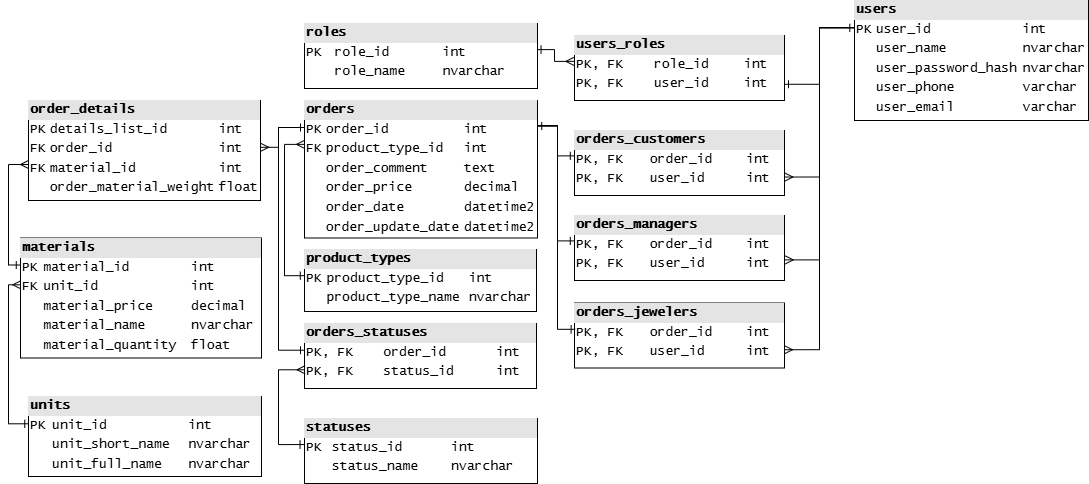

The diagram above was exported from draw.io. Its source (the exported page's mxGraphModel, read from the mxfile embedded in the PNG):
<mxGraphModel dx="1800" dy="743" grid="0" gridSize="10" guides="1" tooltips="1" connect="1" arrows="1" fold="1" page="0" pageScale="1" pageWidth="1100" pageHeight="850" background="none" math="0" shadow="0" adaptiveColors="auto">
  <root>
    <mxCell id="0" />
    <mxCell id="1" parent="0" />
    <mxCell id="oJDKhcrEmBVJEF9b-cxh-44" style="edgeStyle=orthogonalEdgeStyle;rounded=0;orthogonalLoop=1;jettySize=auto;html=1;exitX=-0.003;exitY=0.228;exitDx=0;exitDy=0;endArrow=ERone;endFill=0;startArrow=ERone;startFill=0;entryX=1;entryY=0.75;entryDx=0;entryDy=0;exitPerimeter=0;fontFamily=Lucida Console;fontSize=13;" edge="1" parent="1" source="oJDKhcrEmBVJEF9b-cxh-22" target="oJDKhcrEmBVJEF9b-cxh-32">
      <mxGeometry relative="1" as="geometry">
        <mxPoint x="559.5799999999999" y="321.72" as="sourcePoint" />
        <mxPoint x="490.0000000000001" y="325.75" as="targetPoint" />
      </mxGeometry>
    </mxCell>
    <mxCell id="oJDKhcrEmBVJEF9b-cxh-46" style="edgeStyle=orthogonalEdgeStyle;rounded=0;orthogonalLoop=1;jettySize=auto;html=1;entryX=1.002;entryY=0.716;entryDx=0;entryDy=0;entryPerimeter=0;exitX=-0.001;exitY=0.228;exitDx=0;exitDy=0;exitPerimeter=0;endArrow=ERmany;endFill=0;fontFamily=Lucida Console;fontSize=13;" edge="1" parent="1" source="oJDKhcrEmBVJEF9b-cxh-22" target="oJDKhcrEmBVJEF9b-cxh-36">
      <mxGeometry relative="1" as="geometry" />
    </mxCell>
    <mxCell id="oJDKhcrEmBVJEF9b-cxh-48" style="edgeStyle=orthogonalEdgeStyle;rounded=0;orthogonalLoop=1;jettySize=auto;html=1;entryX=1;entryY=0.719;entryDx=0;entryDy=0;entryPerimeter=0;endArrow=ERmany;endFill=0;fontFamily=Lucida Console;fontSize=13;" edge="1" parent="1" source="oJDKhcrEmBVJEF9b-cxh-22" target="oJDKhcrEmBVJEF9b-cxh-38">
      <mxGeometry relative="1" as="geometry">
        <Array as="points">
          <mxPoint x="525" y="322" />
          <mxPoint x="525" y="644" />
        </Array>
      </mxGeometry>
    </mxCell>
    <mxCell id="oJDKhcrEmBVJEF9b-cxh-22" value="&lt;div style=&quot;box-sizing: border-box; width: 100%; background: rgb(228, 228, 228); padding: 2px;&quot;&gt;&lt;b&gt;users&lt;/b&gt;&lt;/div&gt;&lt;table cellspacing=&quot;0&quot; cellpadding=&quot;2&quot; style=&quot;width: 100%;&quot;&gt;&lt;tbody&gt;&lt;tr&gt;&lt;td&gt;PK&lt;/td&gt;&lt;td&gt;user_id&lt;/td&gt;&lt;td&gt;int&lt;/td&gt;&lt;/tr&gt;&lt;tr&gt;&lt;td&gt;&lt;br&gt;&lt;/td&gt;&lt;td&gt;user_name&lt;br&gt;&lt;/td&gt;&lt;td&gt;nvarchar&lt;/td&gt;&lt;/tr&gt;&lt;tr&gt;&lt;td&gt;&lt;/td&gt;&lt;td&gt;user_password_hash&lt;/td&gt;&lt;td&gt;nvarchar&lt;/td&gt;&lt;/tr&gt;&lt;tr&gt;&lt;td&gt;&lt;br&gt;&lt;/td&gt;&lt;td&gt;user_phone&lt;/td&gt;&lt;td&gt;varchar&lt;/td&gt;&lt;/tr&gt;&lt;tr&gt;&lt;td&gt;&lt;br&gt;&lt;/td&gt;&lt;td&gt;user_email&lt;/td&gt;&lt;td&gt;varchar&lt;/td&gt;&lt;/tr&gt;&lt;/tbody&gt;&lt;/table&gt;" style="verticalAlign=top;align=left;overflow=fill;html=1;whiteSpace=wrap;rounded=0;fontFamily=Lucida Console;fontSize=13;" vertex="1" parent="1">
      <mxGeometry x="560" y="295" width="234" height="120" as="geometry" />
    </mxCell>
    <mxCell id="oJDKhcrEmBVJEF9b-cxh-45" style="edgeStyle=orthogonalEdgeStyle;rounded=0;orthogonalLoop=1;jettySize=auto;html=1;entryX=-0.003;entryY=0.398;entryDx=0;entryDy=0;exitX=0.998;exitY=0.402;exitDx=0;exitDy=0;exitPerimeter=0;entryPerimeter=0;endArrow=ERmany;endFill=0;startArrow=ERone;startFill=0;fontFamily=Lucida Console;fontSize=13;" edge="1" parent="1" source="oJDKhcrEmBVJEF9b-cxh-30" target="oJDKhcrEmBVJEF9b-cxh-32">
      <mxGeometry relative="1" as="geometry">
        <mxPoint x="220.41999999999985" y="301.65" as="sourcePoint" />
        <mxPoint x="279.78999999999996" y="302.26" as="targetPoint" />
        <Array as="points">
          <mxPoint x="260" y="344" />
          <mxPoint x="260" y="356" />
        </Array>
      </mxGeometry>
    </mxCell>
    <mxCell id="oJDKhcrEmBVJEF9b-cxh-30" value="&lt;div style=&quot;box-sizing: border-box; width: 100%; background: rgb(228, 228, 228); padding: 2px;&quot;&gt;&lt;b&gt;roles&lt;/b&gt;&lt;/div&gt;&lt;table cellspacing=&quot;0&quot; cellpadding=&quot;2&quot; style=&quot;width: 100%;&quot;&gt;&lt;tbody&gt;&lt;tr&gt;&lt;td&gt;PK&lt;/td&gt;&lt;td&gt;role_id&lt;/td&gt;&lt;td&gt;int&lt;/td&gt;&lt;/tr&gt;&lt;tr&gt;&lt;td&gt;&lt;br&gt;&lt;/td&gt;&lt;td&gt;role_name&lt;/td&gt;&lt;td&gt;nvarchar&lt;/td&gt;&lt;/tr&gt;&lt;tr&gt;&lt;td&gt;&lt;br&gt;&lt;/td&gt;&lt;td&gt;&lt;/td&gt;&lt;td&gt;&lt;/td&gt;&lt;/tr&gt;&lt;/tbody&gt;&lt;/table&gt;" style="verticalAlign=top;align=left;overflow=fill;html=1;whiteSpace=wrap;rounded=0;fontFamily=Lucida Console;fontSize=13;" vertex="1" parent="1">
      <mxGeometry x="10" y="318" width="233" height="65" as="geometry" />
    </mxCell>
    <mxCell id="oJDKhcrEmBVJEF9b-cxh-32" value="&lt;div style=&quot;box-sizing: border-box; width: 100%; background: rgb(228, 228, 228); padding: 2px;&quot;&gt;&lt;b&gt;users_roles&lt;/b&gt;&lt;/div&gt;&lt;table cellspacing=&quot;0&quot; cellpadding=&quot;2&quot; style=&quot;width: 100%;&quot;&gt;&lt;tbody&gt;&lt;tr&gt;&lt;td&gt;PK, FK&lt;/td&gt;&lt;td&gt;role_id&lt;/td&gt;&lt;td&gt;int&lt;/td&gt;&lt;/tr&gt;&lt;tr&gt;&lt;td&gt;PK, FK&lt;/td&gt;&lt;td&gt;user_id&lt;/td&gt;&lt;td&gt;int&lt;/td&gt;&lt;/tr&gt;&lt;tr&gt;&lt;td&gt;&lt;br&gt;&lt;/td&gt;&lt;td&gt;&lt;/td&gt;&lt;td&gt;&lt;/td&gt;&lt;/tr&gt;&lt;/tbody&gt;&lt;/table&gt;" style="verticalAlign=top;align=left;overflow=fill;html=1;whiteSpace=wrap;rounded=0;fontFamily=Lucida Console;fontSize=13;" vertex="1" parent="1">
      <mxGeometry x="280" y="330" width="210" height="65" as="geometry" />
    </mxCell>
    <mxCell id="oJDKhcrEmBVJEF9b-cxh-50" style="edgeStyle=orthogonalEdgeStyle;rounded=0;orthogonalLoop=1;jettySize=auto;html=1;entryX=-0.001;entryY=0.391;entryDx=0;entryDy=0;entryPerimeter=0;exitX=1.002;exitY=0.185;exitDx=0;exitDy=0;exitPerimeter=0;endArrow=ERone;endFill=0;fontFamily=Lucida Console;fontSize=13;" edge="1" parent="1" source="oJDKhcrEmBVJEF9b-cxh-33" target="oJDKhcrEmBVJEF9b-cxh-37">
      <mxGeometry relative="1" as="geometry" />
    </mxCell>
    <mxCell id="oJDKhcrEmBVJEF9b-cxh-52" style="edgeStyle=orthogonalEdgeStyle;rounded=0;orthogonalLoop=1;jettySize=auto;html=1;entryX=0;entryY=0.411;entryDx=0;entryDy=0;entryPerimeter=0;startArrow=ERone;startFill=0;endArrow=ERone;endFill=0;fontFamily=Lucida Console;fontSize=13;" edge="1" parent="1" source="oJDKhcrEmBVJEF9b-cxh-33" target="oJDKhcrEmBVJEF9b-cxh-39">
      <mxGeometry relative="1" as="geometry">
        <Array as="points">
          <mxPoint x="-16" y="422" />
          <mxPoint x="-16" y="644" />
          <mxPoint x="10" y="644" />
        </Array>
      </mxGeometry>
    </mxCell>
    <mxCell id="oJDKhcrEmBVJEF9b-cxh-33" value="&lt;div style=&quot;box-sizing: border-box; width: 100%; background: rgb(228, 228, 228); padding: 2px;&quot;&gt;&lt;b&gt;orders&lt;/b&gt;&lt;/div&gt;&lt;table cellspacing=&quot;0&quot; cellpadding=&quot;2&quot; style=&quot;width: 100%;&quot;&gt;&lt;tbody&gt;&lt;tr&gt;&lt;td&gt;PK&lt;/td&gt;&lt;td&gt;order_id&lt;/td&gt;&lt;td&gt;int&lt;/td&gt;&lt;/tr&gt;&lt;tr&gt;&lt;td&gt;FK&lt;/td&gt;&lt;td&gt;product_type_id&lt;/td&gt;&lt;td&gt;int&lt;/td&gt;&lt;/tr&gt;&lt;tr&gt;&lt;td&gt;&lt;br&gt;&lt;/td&gt;&lt;td&gt;order_comment&lt;/td&gt;&lt;td&gt;text&lt;/td&gt;&lt;/tr&gt;&lt;tr&gt;&lt;td&gt;&lt;br&gt;&lt;/td&gt;&lt;td&gt;order_price&lt;/td&gt;&lt;td&gt;decimal&lt;/td&gt;&lt;/tr&gt;&lt;tr&gt;&lt;td&gt;&lt;br&gt;&lt;/td&gt;&lt;td&gt;order_date&lt;/td&gt;&lt;td&gt;datetime2&lt;/td&gt;&lt;/tr&gt;&lt;tr&gt;&lt;td&gt;&lt;br&gt;&lt;/td&gt;&lt;td&gt;order_update_date&lt;/td&gt;&lt;td&gt;datetime2&lt;/td&gt;&lt;/tr&gt;&lt;/tbody&gt;&lt;/table&gt;" style="verticalAlign=top;align=left;overflow=fill;html=1;whiteSpace=wrap;rounded=0;fontFamily=Lucida Console;fontSize=13;" vertex="1" parent="1">
      <mxGeometry x="10" y="395" width="233" height="137.5" as="geometry" />
    </mxCell>
    <mxCell id="oJDKhcrEmBVJEF9b-cxh-36" value="&lt;div style=&quot;box-sizing: border-box; width: 100%; background: rgb(228, 228, 228); padding: 2px;&quot;&gt;&lt;b&gt;orders_customers&lt;/b&gt;&lt;/div&gt;&lt;table cellspacing=&quot;0&quot; cellpadding=&quot;2&quot; style=&quot;width: 100%;&quot;&gt;&lt;tbody&gt;&lt;tr&gt;&lt;td&gt;PK, FK&lt;/td&gt;&lt;td&gt;order_id&lt;/td&gt;&lt;td&gt;int&lt;/td&gt;&lt;/tr&gt;&lt;tr&gt;&lt;td&gt;PK, FK&lt;/td&gt;&lt;td&gt;user_id&lt;/td&gt;&lt;td&gt;int&lt;/td&gt;&lt;/tr&gt;&lt;tr&gt;&lt;td&gt;&lt;br&gt;&lt;/td&gt;&lt;td&gt;&lt;/td&gt;&lt;td&gt;&lt;/td&gt;&lt;/tr&gt;&lt;/tbody&gt;&lt;/table&gt;" style="verticalAlign=top;align=left;overflow=fill;html=1;whiteSpace=wrap;rounded=0;fontFamily=Lucida Console;fontSize=13;" vertex="1" parent="1">
      <mxGeometry x="280" y="425" width="210" height="65" as="geometry" />
    </mxCell>
    <mxCell id="oJDKhcrEmBVJEF9b-cxh-37" value="&lt;div style=&quot;box-sizing: border-box; width: 100%; background: rgb(228, 228, 228); padding: 2px;&quot;&gt;&lt;b&gt;orders_managers&lt;/b&gt;&lt;/div&gt;&lt;table cellspacing=&quot;0&quot; cellpadding=&quot;2&quot; style=&quot;width: 100%;&quot;&gt;&lt;tbody&gt;&lt;tr&gt;&lt;td&gt;PK, FK&lt;/td&gt;&lt;td&gt;order_id&lt;/td&gt;&lt;td&gt;int&lt;/td&gt;&lt;/tr&gt;&lt;tr&gt;&lt;td&gt;PK, FK&lt;/td&gt;&lt;td&gt;user_id&lt;/td&gt;&lt;td&gt;int&lt;/td&gt;&lt;/tr&gt;&lt;tr&gt;&lt;td&gt;&lt;br&gt;&lt;/td&gt;&lt;td&gt;&lt;/td&gt;&lt;td&gt;&lt;/td&gt;&lt;/tr&gt;&lt;/tbody&gt;&lt;/table&gt;" style="verticalAlign=top;align=left;overflow=fill;html=1;whiteSpace=wrap;rounded=0;fontFamily=Lucida Console;fontSize=13;" vertex="1" parent="1">
      <mxGeometry x="280" y="510" width="210" height="65" as="geometry" />
    </mxCell>
    <mxCell id="oJDKhcrEmBVJEF9b-cxh-38" value="&lt;div style=&quot;box-sizing: border-box; width: 100%; background: rgb(228, 228, 228); padding: 2px;&quot;&gt;&lt;b&gt;orders_jewelers&lt;/b&gt;&lt;/div&gt;&lt;table cellspacing=&quot;0&quot; cellpadding=&quot;2&quot; style=&quot;width: 100%;&quot;&gt;&lt;tbody&gt;&lt;tr&gt;&lt;td&gt;PK, FK&lt;/td&gt;&lt;td&gt;order_id&lt;/td&gt;&lt;td&gt;int&lt;/td&gt;&lt;/tr&gt;&lt;tr&gt;&lt;td&gt;PK, FK&lt;/td&gt;&lt;td&gt;user_id&lt;/td&gt;&lt;td&gt;int&lt;/td&gt;&lt;/tr&gt;&lt;tr&gt;&lt;td&gt;&lt;br&gt;&lt;/td&gt;&lt;td&gt;&lt;/td&gt;&lt;td&gt;&lt;/td&gt;&lt;/tr&gt;&lt;/tbody&gt;&lt;/table&gt;" style="verticalAlign=top;align=left;overflow=fill;html=1;whiteSpace=wrap;rounded=0;fontFamily=Lucida Console;fontSize=13;" vertex="1" parent="1">
      <mxGeometry x="280" y="597.5" width="210" height="65" as="geometry" />
    </mxCell>
    <mxCell id="oJDKhcrEmBVJEF9b-cxh-39" value="&lt;div style=&quot;box-sizing: border-box; width: 100%; background: rgb(228, 228, 228); padding: 2px;&quot;&gt;&lt;b&gt;orders_statuses&lt;/b&gt;&lt;/div&gt;&lt;table cellspacing=&quot;0&quot; cellpadding=&quot;2&quot; style=&quot;width: 100%;&quot;&gt;&lt;tbody&gt;&lt;tr&gt;&lt;td&gt;PK, FK&lt;/td&gt;&lt;td&gt;order_id&lt;/td&gt;&lt;td&gt;int&lt;/td&gt;&lt;/tr&gt;&lt;tr&gt;&lt;td&gt;PK, FK&lt;/td&gt;&lt;td&gt;status_id&lt;/td&gt;&lt;td&gt;int&lt;/td&gt;&lt;/tr&gt;&lt;tr&gt;&lt;td&gt;&lt;br&gt;&lt;/td&gt;&lt;td&gt;&lt;/td&gt;&lt;td&gt;&lt;/td&gt;&lt;/tr&gt;&lt;/tbody&gt;&lt;/table&gt;" style="verticalAlign=top;align=left;overflow=fill;html=1;whiteSpace=wrap;rounded=0;fontFamily=Lucida Console;fontSize=13;" vertex="1" parent="1">
      <mxGeometry x="10" y="618" width="232" height="65" as="geometry" />
    </mxCell>
    <mxCell id="oJDKhcrEmBVJEF9b-cxh-40" value="&lt;div style=&quot;box-sizing: border-box; width: 100%; background: rgb(228, 228, 228); padding: 2px;&quot;&gt;&lt;b&gt;statuses&lt;/b&gt;&lt;/div&gt;&lt;table cellspacing=&quot;0&quot; cellpadding=&quot;2&quot; style=&quot;width: 100%;&quot;&gt;&lt;tbody&gt;&lt;tr&gt;&lt;td&gt;PK&lt;/td&gt;&lt;td&gt;status_id&lt;/td&gt;&lt;td&gt;int&lt;/td&gt;&lt;/tr&gt;&lt;tr&gt;&lt;td&gt;&lt;br&gt;&lt;/td&gt;&lt;td&gt;status_name&lt;/td&gt;&lt;td&gt;nvarchar&lt;/td&gt;&lt;/tr&gt;&lt;tr&gt;&lt;td&gt;&lt;br&gt;&lt;/td&gt;&lt;td&gt;&lt;/td&gt;&lt;td&gt;&lt;/td&gt;&lt;/tr&gt;&lt;/tbody&gt;&lt;/table&gt;" style="verticalAlign=top;align=left;overflow=fill;html=1;whiteSpace=wrap;rounded=0;fontFamily=Lucida Console;fontSize=13;" vertex="1" parent="1">
      <mxGeometry x="10" y="713" width="233" height="65" as="geometry" />
    </mxCell>
    <mxCell id="oJDKhcrEmBVJEF9b-cxh-41" value="&lt;div style=&quot;box-sizing: border-box; width: 100%; background: rgb(228, 228, 228); padding: 2px;&quot;&gt;&lt;b&gt;order_details&lt;/b&gt;&lt;/div&gt;&lt;table cellspacing=&quot;0&quot; cellpadding=&quot;2&quot; style=&quot;width: 100%;&quot;&gt;&lt;tbody&gt;&lt;tr&gt;&lt;td&gt;PK&lt;/td&gt;&lt;td&gt;details_list_id&lt;/td&gt;&lt;td&gt;int&lt;/td&gt;&lt;/tr&gt;&lt;tr&gt;&lt;td&gt;FK&lt;/td&gt;&lt;td&gt;order_id&lt;/td&gt;&lt;td&gt;int&lt;/td&gt;&lt;/tr&gt;&lt;tr&gt;&lt;td&gt;FK&lt;/td&gt;&lt;td&gt;material_id&lt;/td&gt;&lt;td&gt;int&lt;/td&gt;&lt;/tr&gt;&lt;tr&gt;&lt;td&gt;&lt;br&gt;&lt;/td&gt;&lt;td&gt;order_material_weight&lt;/td&gt;&lt;td&gt;float&lt;/td&gt;&lt;/tr&gt;&lt;tr&gt;&lt;td&gt;&lt;br&gt;&lt;/td&gt;&lt;td&gt;&lt;br&gt;&lt;/td&gt;&lt;td&gt;&lt;br&gt;&lt;/td&gt;&lt;/tr&gt;&lt;/tbody&gt;&lt;/table&gt;" style="verticalAlign=top;align=left;overflow=fill;html=1;whiteSpace=wrap;rounded=0;fontFamily=Lucida Console;fontSize=13;" vertex="1" parent="1">
      <mxGeometry x="-266" y="395" width="232" height="100" as="geometry" />
    </mxCell>
    <mxCell id="oJDKhcrEmBVJEF9b-cxh-42" value="&lt;div style=&quot;box-sizing: border-box; width: 100%; background: rgb(228, 228, 228); padding: 2px;&quot;&gt;&lt;b&gt;materials&lt;/b&gt;&lt;/div&gt;&lt;table cellspacing=&quot;0&quot; cellpadding=&quot;2&quot; style=&quot;width: 100%;&quot;&gt;&lt;tbody&gt;&lt;tr&gt;&lt;td&gt;PK&lt;/td&gt;&lt;td&gt;material_id&lt;/td&gt;&lt;td&gt;int&lt;/td&gt;&lt;/tr&gt;&lt;tr&gt;&lt;td&gt;FK&lt;/td&gt;&lt;td&gt;unit_id&lt;/td&gt;&lt;td&gt;int&lt;/td&gt;&lt;/tr&gt;&lt;tr&gt;&lt;td&gt;&lt;br&gt;&lt;/td&gt;&lt;td&gt;material_price&lt;/td&gt;&lt;td&gt;decimal&lt;/td&gt;&lt;/tr&gt;&lt;tr&gt;&lt;td&gt;&lt;br&gt;&lt;/td&gt;&lt;td&gt;material_name&lt;/td&gt;&lt;td&gt;nvarchar&lt;/td&gt;&lt;/tr&gt;&lt;tr&gt;&lt;td&gt;&lt;br&gt;&lt;/td&gt;&lt;td&gt;material_quantity&lt;/td&gt;&lt;td&gt;float&lt;/td&gt;&lt;/tr&gt;&lt;tr&gt;&lt;td&gt;&lt;br&gt;&lt;/td&gt;&lt;td&gt;&lt;br&gt;&lt;/td&gt;&lt;td&gt;&lt;br&gt;&lt;/td&gt;&lt;/tr&gt;&lt;/tbody&gt;&lt;/table&gt;" style="verticalAlign=top;align=left;overflow=fill;html=1;whiteSpace=wrap;rounded=0;fontFamily=Lucida Console;fontSize=13;" vertex="1" parent="1">
      <mxGeometry x="-274" y="532.5" width="241" height="120" as="geometry" />
    </mxCell>
    <mxCell id="oJDKhcrEmBVJEF9b-cxh-43" value="&lt;div style=&quot;box-sizing: border-box; width: 100%; background: rgb(228, 228, 228); padding: 2px;&quot;&gt;&lt;b&gt;units&lt;/b&gt;&lt;/div&gt;&lt;table cellspacing=&quot;0&quot; cellpadding=&quot;2&quot; style=&quot;width: 100%;&quot;&gt;&lt;tbody&gt;&lt;tr&gt;&lt;td&gt;PK&lt;/td&gt;&lt;td&gt;unit_id&lt;/td&gt;&lt;td&gt;int&lt;/td&gt;&lt;/tr&gt;&lt;tr&gt;&lt;td&gt;&lt;br&gt;&lt;/td&gt;&lt;td&gt;unit_short_name&lt;/td&gt;&lt;td&gt;nvarchar&lt;/td&gt;&lt;/tr&gt;&lt;tr&gt;&lt;td&gt;&lt;br&gt;&lt;/td&gt;&lt;td&gt;unit_full_name&lt;/td&gt;&lt;td&gt;nvarchar&lt;/td&gt;&lt;/tr&gt;&lt;/tbody&gt;&lt;/table&gt;" style="verticalAlign=top;align=left;overflow=fill;html=1;whiteSpace=wrap;rounded=0;fontFamily=Lucida Console;fontSize=13;" vertex="1" parent="1">
      <mxGeometry x="-266" y="691" width="233" height="80" as="geometry" />
    </mxCell>
    <mxCell id="oJDKhcrEmBVJEF9b-cxh-47" style="edgeStyle=orthogonalEdgeStyle;rounded=0;orthogonalLoop=1;jettySize=auto;html=1;entryX=1.004;entryY=0.683;entryDx=0;entryDy=0;entryPerimeter=0;endArrow=ERmany;endFill=0;fontFamily=Lucida Console;fontSize=13;" edge="1" parent="1">
      <mxGeometry relative="1" as="geometry">
        <mxPoint x="560" y="322" as="sourcePoint" />
        <mxPoint x="490.8399999999999" y="554.395" as="targetPoint" />
        <Array as="points">
          <mxPoint x="525" y="322" />
          <mxPoint x="525" y="554" />
        </Array>
      </mxGeometry>
    </mxCell>
    <mxCell id="oJDKhcrEmBVJEF9b-cxh-49" style="edgeStyle=orthogonalEdgeStyle;rounded=0;orthogonalLoop=1;jettySize=auto;html=1;entryX=-0.001;entryY=0.39;entryDx=0;entryDy=0;entryPerimeter=0;exitX=1.001;exitY=0.186;exitDx=0;exitDy=0;exitPerimeter=0;startArrow=ERone;startFill=0;endArrow=ERone;endFill=0;fontFamily=Lucida Console;fontSize=13;" edge="1" parent="1" source="oJDKhcrEmBVJEF9b-cxh-33" target="oJDKhcrEmBVJEF9b-cxh-36">
      <mxGeometry relative="1" as="geometry" />
    </mxCell>
    <mxCell id="oJDKhcrEmBVJEF9b-cxh-51" style="edgeStyle=orthogonalEdgeStyle;rounded=0;orthogonalLoop=1;jettySize=auto;html=1;entryX=0.003;entryY=0.405;entryDx=0;entryDy=0;entryPerimeter=0;endArrow=ERone;endFill=0;fontFamily=Lucida Console;fontSize=13;" edge="1" parent="1" source="oJDKhcrEmBVJEF9b-cxh-33" target="oJDKhcrEmBVJEF9b-cxh-38">
      <mxGeometry relative="1" as="geometry">
        <Array as="points">
          <mxPoint x="263" y="420" />
          <mxPoint x="263" y="624" />
        </Array>
      </mxGeometry>
    </mxCell>
    <mxCell id="oJDKhcrEmBVJEF9b-cxh-53" style="edgeStyle=orthogonalEdgeStyle;rounded=0;orthogonalLoop=1;jettySize=auto;html=1;entryX=0.002;entryY=0.712;entryDx=0;entryDy=0;entryPerimeter=0;exitX=-0.002;exitY=0.401;exitDx=0;exitDy=0;exitPerimeter=0;startArrow=ERone;startFill=0;endArrow=ERmany;endFill=0;fontFamily=Lucida Console;fontSize=13;" edge="1" parent="1" source="oJDKhcrEmBVJEF9b-cxh-40" target="oJDKhcrEmBVJEF9b-cxh-39">
      <mxGeometry relative="1" as="geometry">
        <Array as="points">
          <mxPoint x="-16" y="739" />
          <mxPoint x="-16" y="664" />
        </Array>
      </mxGeometry>
    </mxCell>
    <mxCell id="oJDKhcrEmBVJEF9b-cxh-54" style="edgeStyle=orthogonalEdgeStyle;rounded=0;orthogonalLoop=1;jettySize=auto;html=1;entryX=1.001;entryY=0.468;entryDx=0;entryDy=0;entryPerimeter=0;endArrow=ERmany;endFill=0;fontFamily=Lucida Console;fontSize=13;" edge="1" parent="1" source="oJDKhcrEmBVJEF9b-cxh-33" target="oJDKhcrEmBVJEF9b-cxh-41">
      <mxGeometry relative="1" as="geometry">
        <Array as="points">
          <mxPoint x="-16" y="422" />
          <mxPoint x="-16" y="442" />
        </Array>
      </mxGeometry>
    </mxCell>
    <mxCell id="oJDKhcrEmBVJEF9b-cxh-55" style="edgeStyle=orthogonalEdgeStyle;rounded=0;orthogonalLoop=1;jettySize=auto;html=1;entryX=0;entryY=0.64;entryDx=0;entryDy=0;entryPerimeter=0;exitX=-0.001;exitY=0.225;exitDx=0;exitDy=0;exitPerimeter=0;startArrow=ERone;startFill=0;endArrow=ERmany;endFill=0;fontFamily=Lucida Console;fontSize=13;" edge="1" parent="1" source="oJDKhcrEmBVJEF9b-cxh-42" target="oJDKhcrEmBVJEF9b-cxh-41">
      <mxGeometry relative="1" as="geometry">
        <Array as="points">
          <mxPoint x="-286" y="560" />
          <mxPoint x="-286" y="459" />
        </Array>
      </mxGeometry>
    </mxCell>
    <mxCell id="oJDKhcrEmBVJEF9b-cxh-57" value="&lt;div style=&quot;box-sizing: border-box; width: 100%; background: rgb(228, 228, 228); padding: 2px;&quot;&gt;&lt;b&gt;product_types&lt;/b&gt;&lt;/div&gt;&lt;table cellspacing=&quot;0&quot; cellpadding=&quot;2&quot; style=&quot;width: 100%;&quot;&gt;&lt;tbody&gt;&lt;tr&gt;&lt;td&gt;PK&lt;/td&gt;&lt;td&gt;product_type_id&lt;/td&gt;&lt;td&gt;int&lt;/td&gt;&lt;/tr&gt;&lt;tr&gt;&lt;td&gt;&lt;br&gt;&lt;/td&gt;&lt;td&gt;product_type_name&lt;/td&gt;&lt;td&gt;nvarchar&lt;/td&gt;&lt;/tr&gt;&lt;tr&gt;&lt;td&gt;&lt;br&gt;&lt;/td&gt;&lt;td&gt;&lt;br&gt;&lt;/td&gt;&lt;td&gt;&lt;br&gt;&lt;/td&gt;&lt;/tr&gt;&lt;/tbody&gt;&lt;/table&gt;" style="verticalAlign=top;align=left;overflow=fill;html=1;whiteSpace=wrap;rounded=0;fontFamily=Lucida Console;fontSize=13;" vertex="1" parent="1">
      <mxGeometry x="10" y="544" width="232" height="62" as="geometry" />
    </mxCell>
    <mxCell id="oJDKhcrEmBVJEF9b-cxh-58" style="edgeStyle=orthogonalEdgeStyle;rounded=0;orthogonalLoop=1;jettySize=auto;html=1;entryX=0;entryY=0.319;entryDx=0;entryDy=0;entryPerimeter=0;exitX=-0.001;exitY=0.422;exitDx=0;exitDy=0;exitPerimeter=0;startArrow=ERone;startFill=0;endArrow=ERmany;endFill=0;fontFamily=Lucida Console;fontSize=13;" edge="1" parent="1" source="oJDKhcrEmBVJEF9b-cxh-57" target="oJDKhcrEmBVJEF9b-cxh-33">
      <mxGeometry relative="1" as="geometry">
        <Array as="points">
          <mxPoint x="-10" y="570" />
          <mxPoint x="-10" y="439" />
        </Array>
      </mxGeometry>
    </mxCell>
    <mxCell id="oJDKhcrEmBVJEF9b-cxh-59" style="edgeStyle=orthogonalEdgeStyle;rounded=0;orthogonalLoop=1;jettySize=auto;html=1;entryX=0.001;entryY=0.39;entryDx=0;entryDy=0;entryPerimeter=0;exitX=0.001;exitY=0.341;exitDx=0;exitDy=0;exitPerimeter=0;startArrow=ERone;startFill=0;endArrow=ERmany;endFill=0;fontFamily=Lucida Console;fontSize=13;" edge="1" parent="1" source="oJDKhcrEmBVJEF9b-cxh-43" target="oJDKhcrEmBVJEF9b-cxh-42">
      <mxGeometry relative="1" as="geometry">
        <Array as="points">
          <mxPoint x="-286" y="718" />
          <mxPoint x="-286" y="579" />
        </Array>
      </mxGeometry>
    </mxCell>
  </root>
</mxGraphModel>